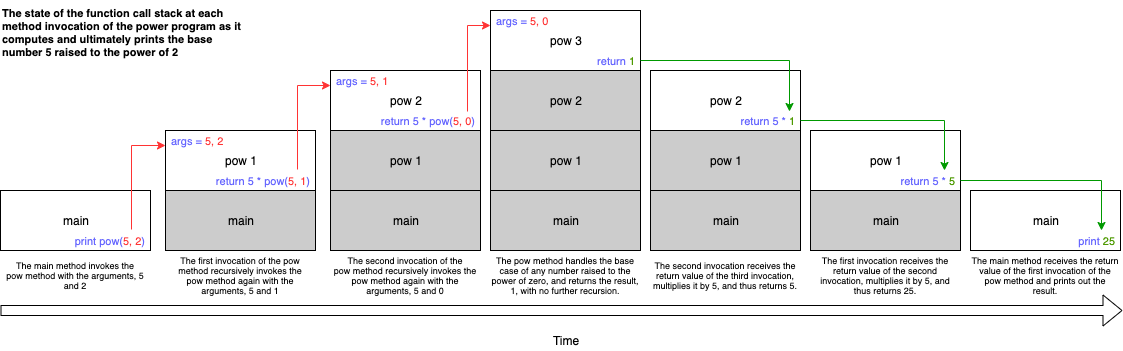

The diagram above was exported from draw.io. Its source (the exported page's mxGraphModel, read from the mxfile embedded in the PNG):
<mxGraphModel dx="1122" dy="627" grid="1" gridSize="10" guides="1" tooltips="1" connect="1" arrows="1" fold="1" page="1" pageScale="1" pageWidth="850" pageHeight="1100" math="0" shadow="0">
  <root>
    <mxCell id="0" />
    <mxCell id="1" parent="0" />
    <mxCell id="gDAg3hB3I21J7HsCsr61-18" value="main" style="rounded=0;whiteSpace=wrap;html=1;" vertex="1" parent="1">
      <mxGeometry x="120" y="240" width="150" height="60" as="geometry" />
    </mxCell>
    <mxCell id="gDAg3hB3I21J7HsCsr61-87" style="edgeStyle=elbowEdgeStyle;rounded=0;orthogonalLoop=1;jettySize=auto;elbow=vertical;html=1;exitX=0.873;exitY=-0.05;exitDx=0;exitDy=0;fontSize=9;fontColor=#6666FF;entryX=0;entryY=0.75;entryDx=0;entryDy=0;strokeColor=#FF3333;exitPerimeter=0;" edge="1" parent="1" source="gDAg3hB3I21J7HsCsr61-107" target="gDAg3hB3I21J7HsCsr61-62">
      <mxGeometry relative="1" as="geometry">
        <Array as="points">
          <mxPoint x="260" y="195" />
        </Array>
      </mxGeometry>
    </mxCell>
    <mxCell id="gDAg3hB3I21J7HsCsr61-56" value="" style="shape=flexArrow;endArrow=classic;html=1;" edge="1" parent="1">
      <mxGeometry width="50" height="50" relative="1" as="geometry">
        <mxPoint x="120" y="360" as="sourcePoint" />
        <mxPoint x="1242" y="360" as="targetPoint" />
      </mxGeometry>
    </mxCell>
    <mxCell id="gDAg3hB3I21J7HsCsr61-58" value="Time" style="text;html=1;strokeColor=none;fillColor=none;align=center;verticalAlign=middle;whiteSpace=wrap;rounded=0;" vertex="1" parent="1">
      <mxGeometry x="665" y="380" width="40" height="20" as="geometry" />
    </mxCell>
    <mxCell id="gDAg3hB3I21J7HsCsr61-59" value="The main method invokes the pow&amp;nbsp;method with the arguments, 5 and 2" style="text;html=1;strokeColor=none;fillColor=none;align=center;verticalAlign=middle;whiteSpace=wrap;rounded=0;fontSize=9;" vertex="1" parent="1">
      <mxGeometry x="120" y="300" width="150" height="50" as="geometry" />
    </mxCell>
    <mxCell id="gDAg3hB3I21J7HsCsr61-60" value="main" style="rounded=0;whiteSpace=wrap;html=1;fillColor=#CCCCCC;" vertex="1" parent="1">
      <mxGeometry x="285" y="240" width="150" height="60" as="geometry" />
    </mxCell>
    <mxCell id="gDAg3hB3I21J7HsCsr61-63" value="The first invocation of the pow method recursively invokes the pow&amp;nbsp;method again with the arguments, 5 and 1" style="text;html=1;strokeColor=none;fillColor=none;align=center;verticalAlign=middle;whiteSpace=wrap;rounded=0;fontSize=9;" vertex="1" parent="1">
      <mxGeometry x="285" y="300" width="150" height="50" as="geometry" />
    </mxCell>
    <mxCell id="gDAg3hB3I21J7HsCsr61-64" value="main" style="rounded=0;whiteSpace=wrap;html=1;fillColor=#CCCCCC;" vertex="1" parent="1">
      <mxGeometry x="450" y="240" width="150" height="60" as="geometry" />
    </mxCell>
    <mxCell id="gDAg3hB3I21J7HsCsr61-67" value="The second invocation of the pow&amp;nbsp;method recursively invokes the pow&amp;nbsp;method again with the arguments, 5 and 0" style="text;html=1;strokeColor=none;fillColor=none;align=center;verticalAlign=middle;whiteSpace=wrap;rounded=0;fontSize=9;" vertex="1" parent="1">
      <mxGeometry x="450" y="300" width="150" height="50" as="geometry" />
    </mxCell>
    <mxCell id="gDAg3hB3I21J7HsCsr61-69" value="" style="group" vertex="1" connectable="0" parent="1">
      <mxGeometry x="285" y="180" width="150" height="60" as="geometry" />
    </mxCell>
    <mxCell id="gDAg3hB3I21J7HsCsr61-61" value="pow 1" style="rounded=0;whiteSpace=wrap;html=1;" vertex="1" parent="gDAg3hB3I21J7HsCsr61-69">
      <mxGeometry width="150" height="60" as="geometry" />
    </mxCell>
    <mxCell id="gDAg3hB3I21J7HsCsr61-62" value="args = &lt;font color=&quot;#ff3333&quot;&gt;5, 2&lt;/font&gt;" style="text;html=1;strokeColor=none;fillColor=none;align=left;verticalAlign=middle;whiteSpace=wrap;rounded=0;spacingLeft=4;fontColor=#6666FF;fontSize=11;" vertex="1" parent="gDAg3hB3I21J7HsCsr61-69">
      <mxGeometry width="150" height="20" as="geometry" />
    </mxCell>
    <mxCell id="gDAg3hB3I21J7HsCsr61-105" value="&lt;font style=&quot;font-size: 11px&quot;&gt;return 5 * pow(&lt;font color=&quot;#ff3333&quot;&gt;5, 1&lt;/font&gt;)&lt;/font&gt;" style="text;html=1;strokeColor=none;fillColor=none;align=right;verticalAlign=middle;whiteSpace=wrap;rounded=0;spacingLeft=0;fontColor=#6666FF;spacingRight=4;" vertex="1" parent="gDAg3hB3I21J7HsCsr61-69">
      <mxGeometry y="40" width="150" height="20" as="geometry" />
    </mxCell>
    <mxCell id="gDAg3hB3I21J7HsCsr61-71" value="" style="group" vertex="1" connectable="0" parent="1">
      <mxGeometry x="450" y="120" width="150" height="60" as="geometry" />
    </mxCell>
    <mxCell id="gDAg3hB3I21J7HsCsr61-72" value="pow&amp;nbsp;2" style="rounded=0;whiteSpace=wrap;html=1;" vertex="1" parent="gDAg3hB3I21J7HsCsr61-71">
      <mxGeometry width="150" height="60" as="geometry" />
    </mxCell>
    <mxCell id="gDAg3hB3I21J7HsCsr61-73" value="&lt;font style=&quot;font-size: 11px&quot;&gt;args&amp;nbsp;=&amp;nbsp;&lt;/font&gt;&lt;span style=&quot;color: rgb(255 , 51 , 51) ; font-size: 11px&quot;&gt;5, 1&lt;/span&gt;" style="text;html=1;strokeColor=none;fillColor=none;align=left;verticalAlign=middle;whiteSpace=wrap;rounded=0;spacingLeft=4;fontColor=#6666FF;" vertex="1" parent="gDAg3hB3I21J7HsCsr61-71">
      <mxGeometry width="150" height="20" as="geometry" />
    </mxCell>
    <mxCell id="gDAg3hB3I21J7HsCsr61-106" value="&lt;font style=&quot;font-size: 11px&quot;&gt;return 5 * pow(&lt;font color=&quot;#ff3333&quot;&gt;5, 0&lt;/font&gt;)&lt;/font&gt;" style="text;html=1;strokeColor=none;fillColor=none;align=right;verticalAlign=middle;whiteSpace=wrap;rounded=0;spacingLeft=0;fontColor=#6666FF;spacingRight=4;" vertex="1" parent="gDAg3hB3I21J7HsCsr61-71">
      <mxGeometry y="40" width="150" height="20" as="geometry" />
    </mxCell>
    <mxCell id="gDAg3hB3I21J7HsCsr61-74" value="main" style="rounded=0;whiteSpace=wrap;html=1;fillColor=#CCCCCC;" vertex="1" parent="1">
      <mxGeometry x="610" y="240" width="150" height="60" as="geometry" />
    </mxCell>
    <mxCell id="gDAg3hB3I21J7HsCsr61-75" value="The pow&amp;nbsp;method handles the base case of any number raised to the power of zero, and returns the result, 1, with no further recursion." style="text;html=1;strokeColor=none;fillColor=none;align=center;verticalAlign=middle;whiteSpace=wrap;rounded=0;fontSize=9;" vertex="1" parent="1">
      <mxGeometry x="610" y="300" width="150" height="50" as="geometry" />
    </mxCell>
    <mxCell id="gDAg3hB3I21J7HsCsr61-82" value="" style="group" vertex="1" connectable="0" parent="1">
      <mxGeometry x="610" y="60" width="150" height="60" as="geometry" />
    </mxCell>
    <mxCell id="gDAg3hB3I21J7HsCsr61-83" value="pow&amp;nbsp;3" style="rounded=0;whiteSpace=wrap;html=1;" vertex="1" parent="gDAg3hB3I21J7HsCsr61-82">
      <mxGeometry width="150" height="60" as="geometry" />
    </mxCell>
    <mxCell id="gDAg3hB3I21J7HsCsr61-84" value="args&amp;nbsp;= &lt;font color=&quot;#ff3333&quot;&gt;5, 0&lt;/font&gt;" style="text;html=1;strokeColor=none;fillColor=none;align=left;verticalAlign=middle;whiteSpace=wrap;rounded=0;spacingLeft=4;fontColor=#6666FF;fontSize=11;" vertex="1" parent="gDAg3hB3I21J7HsCsr61-82">
      <mxGeometry width="150" height="20" as="geometry" />
    </mxCell>
    <mxCell id="gDAg3hB3I21J7HsCsr61-103" value="return &lt;font color=&quot;#4d9900&quot;&gt;1&lt;/font&gt;" style="text;html=1;strokeColor=none;fillColor=none;align=right;verticalAlign=middle;whiteSpace=wrap;rounded=0;spacingLeft=0;fontColor=#6666FF;spacingRight=4;fontSize=11;" vertex="1" parent="gDAg3hB3I21J7HsCsr61-82">
      <mxGeometry y="40" width="150" height="20" as="geometry" />
    </mxCell>
    <mxCell id="gDAg3hB3I21J7HsCsr61-89" style="edgeStyle=orthogonalEdgeStyle;rounded=0;orthogonalLoop=1;jettySize=auto;html=1;exitX=0.88;exitY=-0.05;exitDx=0;exitDy=0;fontSize=9;fontColor=#6666FF;entryX=0;entryY=0.75;entryDx=0;entryDy=0;strokeColor=#FF3333;exitPerimeter=0;" edge="1" parent="1" source="gDAg3hB3I21J7HsCsr61-105" target="gDAg3hB3I21J7HsCsr61-73">
      <mxGeometry relative="1" as="geometry" />
    </mxCell>
    <mxCell id="gDAg3hB3I21J7HsCsr61-90" style="edgeStyle=orthogonalEdgeStyle;rounded=0;orthogonalLoop=1;jettySize=auto;html=1;exitX=0.913;exitY=0.05;exitDx=0;exitDy=0;entryX=0;entryY=0.75;entryDx=0;entryDy=0;fontSize=9;fontColor=#6666FF;strokeColor=#FF3333;exitPerimeter=0;" edge="1" parent="1" source="gDAg3hB3I21J7HsCsr61-106" target="gDAg3hB3I21J7HsCsr61-84">
      <mxGeometry relative="1" as="geometry" />
    </mxCell>
    <mxCell id="gDAg3hB3I21J7HsCsr61-91" value="" style="group" vertex="1" connectable="0" parent="1">
      <mxGeometry x="610" y="180" width="150" height="60" as="geometry" />
    </mxCell>
    <mxCell id="gDAg3hB3I21J7HsCsr61-76" value="" style="group;fillColor=#CCCCCC;" vertex="1" connectable="0" parent="gDAg3hB3I21J7HsCsr61-91">
      <mxGeometry width="150" height="60" as="geometry" />
    </mxCell>
    <mxCell id="gDAg3hB3I21J7HsCsr61-77" value="pow 1" style="rounded=0;whiteSpace=wrap;html=1;fillColor=#CCCCCC;" vertex="1" parent="gDAg3hB3I21J7HsCsr61-91">
      <mxGeometry width="150" height="60" as="geometry" />
    </mxCell>
    <mxCell id="gDAg3hB3I21J7HsCsr61-92" value="" style="group" vertex="1" connectable="0" parent="1">
      <mxGeometry x="610" y="120" width="150" height="60" as="geometry" />
    </mxCell>
    <mxCell id="gDAg3hB3I21J7HsCsr61-79" value="" style="group;fillColor=#CCCCCC;" vertex="1" connectable="0" parent="gDAg3hB3I21J7HsCsr61-92">
      <mxGeometry width="150" height="60" as="geometry" />
    </mxCell>
    <mxCell id="gDAg3hB3I21J7HsCsr61-80" value="pow 2" style="rounded=0;whiteSpace=wrap;html=1;fillColor=#CCCCCC;" vertex="1" parent="gDAg3hB3I21J7HsCsr61-92">
      <mxGeometry width="150" height="60" as="geometry" />
    </mxCell>
    <mxCell id="gDAg3hB3I21J7HsCsr61-93" value="" style="group" vertex="1" connectable="0" parent="1">
      <mxGeometry x="450" y="180" width="150" height="60" as="geometry" />
    </mxCell>
    <mxCell id="gDAg3hB3I21J7HsCsr61-68" value="" style="group;fillColor=#CCCCCC;" vertex="1" connectable="0" parent="gDAg3hB3I21J7HsCsr61-93">
      <mxGeometry width="150" height="60" as="geometry" />
    </mxCell>
    <mxCell id="gDAg3hB3I21J7HsCsr61-65" value="pow 1" style="rounded=0;whiteSpace=wrap;html=1;fillColor=#CCCCCC;" vertex="1" parent="gDAg3hB3I21J7HsCsr61-93">
      <mxGeometry width="150" height="60" as="geometry" />
    </mxCell>
    <mxCell id="gDAg3hB3I21J7HsCsr61-95" value="main" style="rounded=0;whiteSpace=wrap;html=1;fillColor=#CCCCCC;" vertex="1" parent="1">
      <mxGeometry x="770" y="240" width="150" height="60" as="geometry" />
    </mxCell>
    <mxCell id="gDAg3hB3I21J7HsCsr61-96" value="The second invocation receives the return value of the third invocation, multiplies it by 5, and thus returns 5." style="text;html=1;strokeColor=none;fillColor=none;align=center;verticalAlign=middle;whiteSpace=wrap;rounded=0;fontSize=9;" vertex="1" parent="1">
      <mxGeometry x="770" y="300" width="150" height="50" as="geometry" />
    </mxCell>
    <mxCell id="gDAg3hB3I21J7HsCsr61-97" value="" style="group" vertex="1" connectable="0" parent="1">
      <mxGeometry x="770" y="120" width="150" height="60" as="geometry" />
    </mxCell>
    <mxCell id="gDAg3hB3I21J7HsCsr61-98" value="pow&amp;nbsp;2" style="rounded=0;whiteSpace=wrap;html=1;" vertex="1" parent="gDAg3hB3I21J7HsCsr61-97">
      <mxGeometry width="150" height="60" as="geometry" />
    </mxCell>
    <mxCell id="gDAg3hB3I21J7HsCsr61-108" value="&lt;font style=&quot;font-size: 11px&quot;&gt;return 5 *&amp;nbsp;&lt;font color=&quot;#4d9900&quot;&gt;1&lt;/font&gt;&lt;/font&gt;" style="text;html=1;strokeColor=none;fillColor=none;align=right;verticalAlign=middle;whiteSpace=wrap;rounded=0;spacingLeft=0;fontColor=#6666FF;spacingRight=4;" vertex="1" parent="gDAg3hB3I21J7HsCsr61-97">
      <mxGeometry y="40" width="150" height="20" as="geometry" />
    </mxCell>
    <mxCell id="gDAg3hB3I21J7HsCsr61-100" value="" style="group" vertex="1" connectable="0" parent="1">
      <mxGeometry x="770" y="180" width="150" height="60" as="geometry" />
    </mxCell>
    <mxCell id="gDAg3hB3I21J7HsCsr61-101" value="" style="group;fillColor=#CCCCCC;" vertex="1" connectable="0" parent="gDAg3hB3I21J7HsCsr61-100">
      <mxGeometry width="150" height="60" as="geometry" />
    </mxCell>
    <mxCell id="gDAg3hB3I21J7HsCsr61-102" value="pow 1" style="rounded=0;whiteSpace=wrap;html=1;fillColor=#CCCCCC;" vertex="1" parent="gDAg3hB3I21J7HsCsr61-100">
      <mxGeometry width="150" height="60" as="geometry" />
    </mxCell>
    <mxCell id="gDAg3hB3I21J7HsCsr61-107" value="&lt;font style=&quot;font-size: 11px&quot;&gt;print pow(&lt;font color=&quot;#ff3333&quot;&gt;5, 2&lt;/font&gt;)&lt;/font&gt;" style="text;html=1;strokeColor=none;fillColor=none;align=right;verticalAlign=middle;whiteSpace=wrap;rounded=0;spacingLeft=0;fontColor=#6666FF;spacingRight=4;" vertex="1" parent="1">
      <mxGeometry x="120" y="280" width="150" height="20" as="geometry" />
    </mxCell>
    <mxCell id="gDAg3hB3I21J7HsCsr61-109" value="main" style="rounded=0;whiteSpace=wrap;html=1;fillColor=#CCCCCC;" vertex="1" parent="1">
      <mxGeometry x="930" y="240" width="150" height="60" as="geometry" />
    </mxCell>
    <mxCell id="gDAg3hB3I21J7HsCsr61-110" value="The first invocation receives the return value of the second invocation, multiplies it by 5, and thus returns 25." style="text;html=1;strokeColor=none;fillColor=none;align=center;verticalAlign=middle;whiteSpace=wrap;rounded=0;fontSize=9;" vertex="1" parent="1">
      <mxGeometry x="930" y="300" width="150" height="50" as="geometry" />
    </mxCell>
    <mxCell id="gDAg3hB3I21J7HsCsr61-111" value="" style="group" vertex="1" connectable="0" parent="1">
      <mxGeometry x="930" y="180" width="150" height="60" as="geometry" />
    </mxCell>
    <mxCell id="gDAg3hB3I21J7HsCsr61-112" value="pow&amp;nbsp;1" style="rounded=0;whiteSpace=wrap;html=1;" vertex="1" parent="gDAg3hB3I21J7HsCsr61-111">
      <mxGeometry width="150" height="60" as="geometry" />
    </mxCell>
    <mxCell id="gDAg3hB3I21J7HsCsr61-114" value="&lt;font style=&quot;font-size: 11px&quot;&gt;return 5 * &lt;font color=&quot;#4d9900&quot;&gt;5&lt;/font&gt;&lt;/font&gt;" style="text;html=1;strokeColor=none;fillColor=none;align=right;verticalAlign=middle;whiteSpace=wrap;rounded=0;spacingLeft=0;fontColor=#6666FF;spacingRight=4;" vertex="1" parent="gDAg3hB3I21J7HsCsr61-111">
      <mxGeometry y="40" width="150" height="20" as="geometry" />
    </mxCell>
    <mxCell id="gDAg3hB3I21J7HsCsr61-115" value="main" style="rounded=0;whiteSpace=wrap;html=1;" vertex="1" parent="1">
      <mxGeometry x="1090" y="240" width="150" height="60" as="geometry" />
    </mxCell>
    <mxCell id="gDAg3hB3I21J7HsCsr61-116" value="The main method receives the return value of the first invocation of the pow&amp;nbsp;method and prints out the result." style="text;html=1;strokeColor=none;fillColor=none;align=center;verticalAlign=middle;whiteSpace=wrap;rounded=0;fontSize=9;" vertex="1" parent="1">
      <mxGeometry x="1090" y="300" width="150" height="50" as="geometry" />
    </mxCell>
    <mxCell id="gDAg3hB3I21J7HsCsr61-117" value="&lt;font style=&quot;font-size: 11px&quot;&gt;print &lt;font color=&quot;#4d9900&quot;&gt;25&lt;/font&gt;&lt;/font&gt;" style="text;html=1;strokeColor=none;fillColor=none;align=right;verticalAlign=middle;whiteSpace=wrap;rounded=0;spacingLeft=0;fontColor=#6666FF;spacingRight=4;" vertex="1" parent="1">
      <mxGeometry x="1090" y="280" width="150" height="20" as="geometry" />
    </mxCell>
    <mxCell id="gDAg3hB3I21J7HsCsr61-118" style="edgeStyle=orthogonalEdgeStyle;rounded=0;orthogonalLoop=1;jettySize=auto;html=1;exitX=1;exitY=0.5;exitDx=0;exitDy=0;entryX=0.927;entryY=0.05;entryDx=0;entryDy=0;fontSize=9;fontColor=#6666FF;entryPerimeter=0;strokeColor=#009900;" edge="1" parent="1" source="gDAg3hB3I21J7HsCsr61-103" target="gDAg3hB3I21J7HsCsr61-108">
      <mxGeometry relative="1" as="geometry">
        <mxPoint x="573" y="170" as="sourcePoint" />
        <mxPoint x="620" y="85" as="targetPoint" />
      </mxGeometry>
    </mxCell>
    <mxCell id="gDAg3hB3I21J7HsCsr61-119" style="edgeStyle=orthogonalEdgeStyle;rounded=0;orthogonalLoop=1;jettySize=auto;html=1;exitX=1;exitY=0.5;exitDx=0;exitDy=0;entryX=0.893;entryY=0;entryDx=0;entryDy=0;fontSize=9;fontColor=#6666FF;entryPerimeter=0;strokeColor=#009900;" edge="1" parent="1" source="gDAg3hB3I21J7HsCsr61-108" target="gDAg3hB3I21J7HsCsr61-114">
      <mxGeometry relative="1" as="geometry">
        <mxPoint x="770" y="120" as="sourcePoint" />
        <mxPoint x="911" y="171" as="targetPoint" />
      </mxGeometry>
    </mxCell>
    <mxCell id="gDAg3hB3I21J7HsCsr61-120" style="edgeStyle=orthogonalEdgeStyle;rounded=0;orthogonalLoop=1;jettySize=auto;html=1;exitX=1;exitY=0.5;exitDx=0;exitDy=0;entryX=0.873;entryY=0;entryDx=0;entryDy=0;fontSize=9;fontColor=#6666FF;entryPerimeter=0;strokeColor=#009900;" edge="1" parent="1" source="gDAg3hB3I21J7HsCsr61-114" target="gDAg3hB3I21J7HsCsr61-117">
      <mxGeometry relative="1" as="geometry">
        <mxPoint x="930" y="180" as="sourcePoint" />
        <mxPoint x="1074" y="230" as="targetPoint" />
      </mxGeometry>
    </mxCell>
    <mxCell id="gDAg3hB3I21J7HsCsr61-121" value="&lt;font color=&quot;#000000&quot;&gt;&lt;b&gt;The state of the function call stack at each method invocation of the power program as it computes and ultimately prints the base number 5 raised to the power of 2&lt;/b&gt;&lt;/font&gt;" style="text;html=1;strokeColor=none;fillColor=none;align=left;verticalAlign=top;whiteSpace=wrap;rounded=0;fontSize=11;fontColor=#6666FF;" vertex="1" parent="1">
      <mxGeometry x="120" y="50" width="250" height="40" as="geometry" />
    </mxCell>
  </root>
</mxGraphModel>